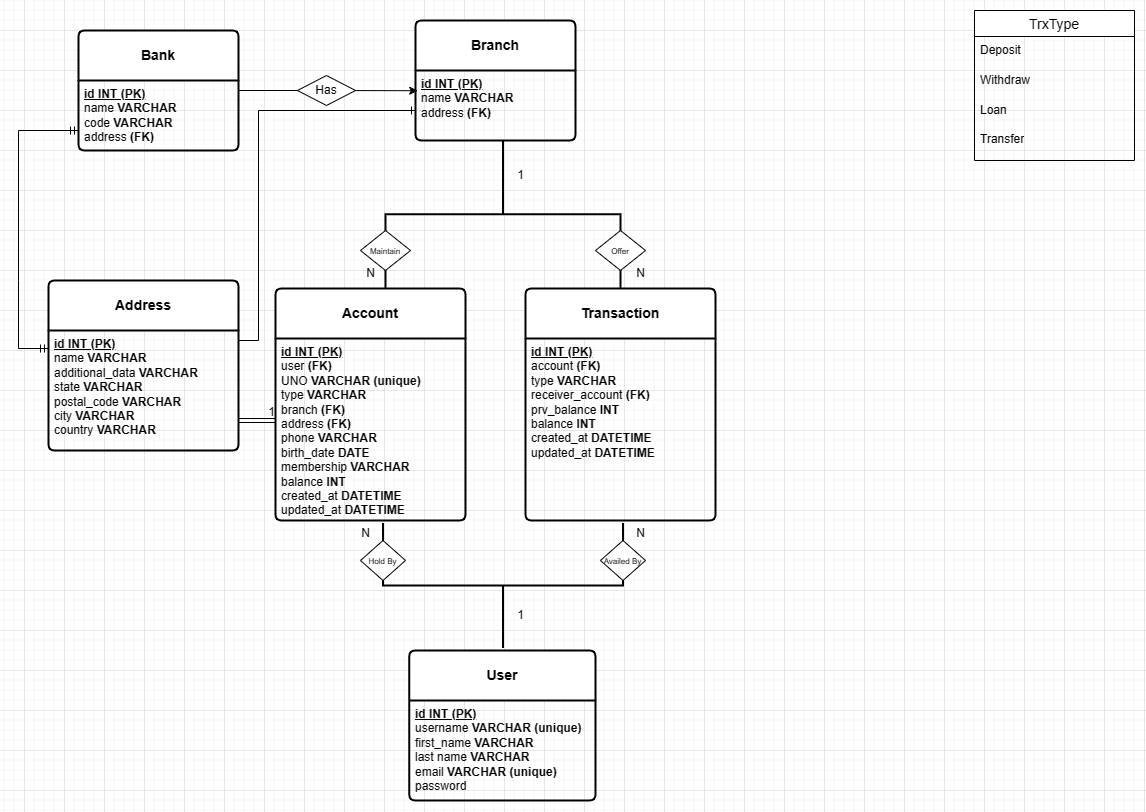

The diagram above was exported from draw.io. Its source (the exported page's mxGraphModel, read from the mxfile embedded in the PNG):
<mxGraphModel dx="1300" dy="833" grid="1" gridSize="10" guides="1" tooltips="1" connect="1" arrows="1" fold="1" page="1" pageScale="1" pageWidth="1169" pageHeight="827" math="0" shadow="0">
  <root>
    <mxCell id="0" />
    <mxCell id="1" parent="0" />
    <mxCell id="lQ1EHhrF6SOTLTwrA-fa-98" style="edgeStyle=orthogonalEdgeStyle;rounded=0;orthogonalLoop=1;jettySize=auto;html=1;entryX=0.014;entryY=0.289;entryDx=0;entryDy=0;entryPerimeter=0;" edge="1" parent="1" source="lQ1EHhrF6SOTLTwrA-fa-14" target="lQ1EHhrF6SOTLTwrA-fa-18">
      <mxGeometry relative="1" as="geometry" />
    </mxCell>
    <mxCell id="lQ1EHhrF6SOTLTwrA-fa-14" value="&lt;b&gt;Bank&lt;/b&gt;" style="swimlane;childLayout=stackLayout;horizontal=1;startSize=50;horizontalStack=0;rounded=1;fontSize=14;fontStyle=0;strokeWidth=2;resizeParent=0;resizeLast=1;shadow=0;dashed=0;align=center;arcSize=4;whiteSpace=wrap;html=1;" vertex="1" parent="1">
      <mxGeometry x="94" y="40" width="160" height="120" as="geometry" />
    </mxCell>
    <mxCell id="lQ1EHhrF6SOTLTwrA-fa-15" value="&lt;u style=&quot;font-weight: bold;&quot;&gt;id INT (PK)&lt;/u&gt;&lt;br&gt;name &lt;b&gt;VARCHAR&lt;/b&gt;&lt;br&gt;code &lt;b&gt;VARCHAR&lt;/b&gt;&lt;br&gt;address &lt;b&gt;(FK)&amp;nbsp;&lt;/b&gt;" style="align=left;strokeColor=none;fillColor=none;spacingLeft=4;fontSize=12;verticalAlign=top;resizable=0;rotatable=0;part=1;html=1;" vertex="1" parent="lQ1EHhrF6SOTLTwrA-fa-14">
      <mxGeometry y="50" width="160" height="70" as="geometry" />
    </mxCell>
    <mxCell id="lQ1EHhrF6SOTLTwrA-fa-17" value="&lt;b&gt;Branch&lt;/b&gt;" style="swimlane;childLayout=stackLayout;horizontal=1;startSize=50;horizontalStack=0;rounded=1;fontSize=14;fontStyle=0;strokeWidth=2;resizeParent=0;resizeLast=1;shadow=0;dashed=0;align=center;arcSize=4;whiteSpace=wrap;html=1;" vertex="1" parent="1">
      <mxGeometry x="431" y="30" width="160" height="120" as="geometry" />
    </mxCell>
    <mxCell id="lQ1EHhrF6SOTLTwrA-fa-18" value="&lt;u style=&quot;font-weight: bold;&quot;&gt;id INT (PK)&lt;/u&gt;&lt;br&gt;name &lt;b&gt;VARCHAR&lt;/b&gt;&lt;br&gt;address &lt;b&gt;(FK)&amp;nbsp;&lt;/b&gt;" style="align=left;strokeColor=none;fillColor=none;spacingLeft=4;fontSize=12;verticalAlign=top;resizable=0;rotatable=0;part=1;html=1;" vertex="1" parent="lQ1EHhrF6SOTLTwrA-fa-17">
      <mxGeometry y="50" width="160" height="70" as="geometry" />
    </mxCell>
    <mxCell id="lQ1EHhrF6SOTLTwrA-fa-27" value="" style="strokeWidth=2;html=1;shape=mxgraph.flowchart.annotation_2;align=left;labelPosition=right;pointerEvents=1;rotation=90;" vertex="1" parent="1">
      <mxGeometry x="444.75" y="106.25" width="147.5" height="235" as="geometry" />
    </mxCell>
    <mxCell id="lQ1EHhrF6SOTLTwrA-fa-28" value="" style="strokeWidth=2;html=1;shape=mxgraph.flowchart.annotation_2;align=left;labelPosition=right;pointerEvents=1;rotation=-90;" vertex="1" parent="1">
      <mxGeometry x="456" y="475" width="125" height="240" as="geometry" />
    </mxCell>
    <mxCell id="lQ1EHhrF6SOTLTwrA-fa-29" value="&lt;b&gt;Account&lt;/b&gt;" style="swimlane;childLayout=stackLayout;horizontal=1;startSize=50;horizontalStack=0;rounded=1;fontSize=14;fontStyle=0;strokeWidth=2;resizeParent=0;resizeLast=1;shadow=0;dashed=0;align=center;arcSize=4;whiteSpace=wrap;html=1;" vertex="1" parent="1">
      <mxGeometry x="291" y="298" width="190" height="232" as="geometry" />
    </mxCell>
    <mxCell id="lQ1EHhrF6SOTLTwrA-fa-30" value="&lt;u style=&quot;font-weight: bold;&quot;&gt;id INT (PK)&lt;/u&gt;&lt;br&gt;user &lt;b&gt;(FK)&lt;/b&gt;&lt;br&gt;UNO &lt;b&gt;VARCHAR (unique)&lt;/b&gt;&lt;br&gt;type &lt;b&gt;VARCHAR&lt;/b&gt;&lt;br&gt;branch &lt;b&gt;(FK)&lt;br&gt;&lt;/b&gt;address &lt;b&gt;(FK)&lt;/b&gt;&lt;br&gt;phone &lt;b&gt;VARCHAR&lt;/b&gt;&lt;br&gt;birth_date &lt;b&gt;DATE&lt;/b&gt;&lt;br&gt;membership &lt;b&gt;VARCHAR&lt;/b&gt;&lt;br&gt;balance &lt;b&gt;INT&lt;/b&gt;&lt;br&gt;created_at &lt;b&gt;DATETIME&lt;/b&gt;&lt;br&gt;updated_at &lt;b&gt;DATETIME&lt;/b&gt;" style="align=left;strokeColor=none;fillColor=none;spacingLeft=4;fontSize=12;verticalAlign=top;resizable=0;rotatable=0;part=1;html=1;" vertex="1" parent="lQ1EHhrF6SOTLTwrA-fa-29">
      <mxGeometry y="50" width="190" height="182" as="geometry" />
    </mxCell>
    <mxCell id="lQ1EHhrF6SOTLTwrA-fa-31" value="&lt;font style=&quot;font-size: 8px;&quot;&gt;Maintain&lt;/font&gt;" style="shape=rhombus;perimeter=rhombusPerimeter;whiteSpace=wrap;html=1;align=center;" vertex="1" parent="1">
      <mxGeometry x="376" y="240" width="50" height="40" as="geometry" />
    </mxCell>
    <mxCell id="lQ1EHhrF6SOTLTwrA-fa-33" value="N" style="text;html=1;align=center;verticalAlign=middle;resizable=0;points=[];autosize=1;strokeColor=none;fillColor=none;" vertex="1" parent="1">
      <mxGeometry x="371" y="268" width="30" height="30" as="geometry" />
    </mxCell>
    <mxCell id="lQ1EHhrF6SOTLTwrA-fa-34" value="&lt;font style=&quot;font-size: 8px;&quot;&gt;Offer&lt;/font&gt;" style="shape=rhombus;perimeter=rhombusPerimeter;whiteSpace=wrap;html=1;align=center;" vertex="1" parent="1">
      <mxGeometry x="611" y="240" width="50" height="40" as="geometry" />
    </mxCell>
    <mxCell id="lQ1EHhrF6SOTLTwrA-fa-40" value="&lt;b&gt;User&lt;/b&gt;" style="swimlane;childLayout=stackLayout;horizontal=1;startSize=50;horizontalStack=0;rounded=1;fontSize=14;fontStyle=0;strokeWidth=2;resizeParent=0;resizeLast=1;shadow=0;dashed=0;align=center;arcSize=4;whiteSpace=wrap;html=1;" vertex="1" parent="1">
      <mxGeometry x="424.75" y="660" width="186.25" height="150" as="geometry" />
    </mxCell>
    <mxCell id="lQ1EHhrF6SOTLTwrA-fa-41" value="&lt;u style=&quot;font-weight: bold;&quot;&gt;id INT (PK)&lt;br&gt;&lt;/u&gt;username &lt;b&gt;VARCHAR (unique)&lt;/b&gt;&lt;br&gt;first_name &lt;b&gt;VARCHAR&lt;/b&gt;&lt;br&gt;last name &lt;b&gt;VARCHAR&lt;/b&gt;&lt;br&gt;email &lt;b&gt;VARCHAR (unique)&lt;/b&gt;&lt;br&gt;password" style="align=left;strokeColor=none;fillColor=none;spacingLeft=4;fontSize=12;verticalAlign=top;resizable=0;rotatable=0;part=1;html=1;" vertex="1" parent="lQ1EHhrF6SOTLTwrA-fa-40">
      <mxGeometry y="50" width="186.25" height="100" as="geometry" />
    </mxCell>
    <mxCell id="lQ1EHhrF6SOTLTwrA-fa-42" value="N" style="text;html=1;align=center;verticalAlign=middle;resizable=0;points=[];autosize=1;strokeColor=none;fillColor=none;" vertex="1" parent="1">
      <mxGeometry x="641" y="268" width="30" height="30" as="geometry" />
    </mxCell>
    <mxCell id="lQ1EHhrF6SOTLTwrA-fa-43" value="1" style="text;html=1;align=center;verticalAlign=middle;resizable=0;points=[];autosize=1;strokeColor=none;fillColor=none;" vertex="1" parent="1">
      <mxGeometry x="521" y="170" width="30" height="30" as="geometry" />
    </mxCell>
    <mxCell id="lQ1EHhrF6SOTLTwrA-fa-44" value="&lt;b&gt;Transaction&lt;/b&gt;" style="swimlane;childLayout=stackLayout;horizontal=1;startSize=50;horizontalStack=0;rounded=1;fontSize=14;fontStyle=0;strokeWidth=2;resizeParent=0;resizeLast=1;shadow=0;dashed=0;align=center;arcSize=4;whiteSpace=wrap;html=1;" vertex="1" parent="1">
      <mxGeometry x="541" y="298" width="190" height="232" as="geometry" />
    </mxCell>
    <mxCell id="lQ1EHhrF6SOTLTwrA-fa-45" value="&lt;u style=&quot;font-weight: bold;&quot;&gt;id INT (PK)&lt;/u&gt;&lt;br&gt;account &lt;b&gt;(FK)&lt;/b&gt;&lt;br&gt;type &lt;b&gt;VARCHAR&lt;br&gt;&lt;/b&gt;receiver_account &lt;b&gt;(FK)&lt;/b&gt;&lt;br&gt;prv_balance &lt;b&gt;INT&lt;/b&gt;&lt;br&gt;balance &lt;b&gt;INT&lt;/b&gt;&lt;br&gt;created_at &lt;b&gt;DATETIME&lt;/b&gt;&lt;br&gt;updated_at &lt;b&gt;DATETIME&lt;/b&gt;" style="align=left;strokeColor=none;fillColor=none;spacingLeft=4;fontSize=12;verticalAlign=top;resizable=0;rotatable=0;part=1;html=1;" vertex="1" parent="lQ1EHhrF6SOTLTwrA-fa-44">
      <mxGeometry y="50" width="190" height="182" as="geometry" />
    </mxCell>
    <mxCell id="lQ1EHhrF6SOTLTwrA-fa-59" value="&lt;font style=&quot;font-size: 8px;&quot;&gt;Hold By&lt;/font&gt;" style="shape=rhombus;perimeter=rhombusPerimeter;whiteSpace=wrap;html=1;align=center;" vertex="1" parent="1">
      <mxGeometry x="376" y="550" width="45" height="40" as="geometry" />
    </mxCell>
    <mxCell id="lQ1EHhrF6SOTLTwrA-fa-62" value="&lt;font style=&quot;font-size: 8px;&quot;&gt;Availed By&lt;/font&gt;" style="shape=rhombus;perimeter=rhombusPerimeter;whiteSpace=wrap;html=1;align=center;" vertex="1" parent="1">
      <mxGeometry x="616" y="550" width="45" height="40" as="geometry" />
    </mxCell>
    <mxCell id="lQ1EHhrF6SOTLTwrA-fa-63" value="N" style="text;html=1;align=center;verticalAlign=middle;resizable=0;points=[];autosize=1;strokeColor=none;fillColor=none;" vertex="1" parent="1">
      <mxGeometry x="366" y="528" width="30" height="30" as="geometry" />
    </mxCell>
    <mxCell id="lQ1EHhrF6SOTLTwrA-fa-64" value="N" style="text;html=1;align=center;verticalAlign=middle;resizable=0;points=[];autosize=1;strokeColor=none;fillColor=none;" vertex="1" parent="1">
      <mxGeometry x="641" y="528" width="30" height="30" as="geometry" />
    </mxCell>
    <mxCell id="lQ1EHhrF6SOTLTwrA-fa-65" value="1" style="text;html=1;align=center;verticalAlign=middle;resizable=0;points=[];autosize=1;strokeColor=none;fillColor=none;" vertex="1" parent="1">
      <mxGeometry x="521" y="610" width="30" height="30" as="geometry" />
    </mxCell>
    <mxCell id="lQ1EHhrF6SOTLTwrA-fa-70" value="&lt;b&gt;Address&lt;/b&gt;" style="swimlane;childLayout=stackLayout;horizontal=1;startSize=50;horizontalStack=0;rounded=1;fontSize=14;fontStyle=0;strokeWidth=2;resizeParent=0;resizeLast=1;shadow=0;dashed=0;align=center;arcSize=4;whiteSpace=wrap;html=1;" vertex="1" parent="1">
      <mxGeometry x="64" y="290" width="190" height="170" as="geometry" />
    </mxCell>
    <mxCell id="lQ1EHhrF6SOTLTwrA-fa-71" value="&lt;u style=&quot;font-weight: bold;&quot;&gt;id INT (PK)&lt;/u&gt;&lt;br&gt;name &lt;b&gt;VARCHAR&lt;/b&gt;&lt;br&gt;additional_data &lt;b&gt;VARCHAR&lt;/b&gt;&lt;br&gt;state &lt;b&gt;VARCHAR&lt;/b&gt;&lt;br&gt;postal_code &lt;b&gt;VARCHAR&lt;/b&gt;&lt;br&gt;city &lt;b&gt;VARCHAR&lt;/b&gt;&lt;br&gt;country &lt;b&gt;VARCHAR&lt;/b&gt;" style="align=left;strokeColor=none;fillColor=none;spacingLeft=4;fontSize=12;verticalAlign=top;resizable=0;rotatable=0;part=1;html=1;" vertex="1" parent="lQ1EHhrF6SOTLTwrA-fa-70">
      <mxGeometry y="50" width="190" height="120" as="geometry" />
    </mxCell>
    <mxCell id="lQ1EHhrF6SOTLTwrA-fa-73" value="" style="fontSize=12;html=1;endArrow=ERmandOne;startArrow=ERmandOne;rounded=0;elbow=vertical;" edge="1" parent="1">
      <mxGeometry width="100" height="100" relative="1" as="geometry">
        <mxPoint x="64" y="358" as="sourcePoint" />
        <mxPoint x="94" y="140" as="targetPoint" />
        <Array as="points">
          <mxPoint x="34" y="358" />
          <mxPoint x="34" y="290" />
          <mxPoint x="34" y="140" />
        </Array>
      </mxGeometry>
    </mxCell>
    <mxCell id="lQ1EHhrF6SOTLTwrA-fa-79" value="" style="fontSize=12;html=1;endArrow=ERone;endFill=1;rounded=0;entryX=0;entryY=0.75;entryDx=0;entryDy=0;" edge="1" parent="1" target="lQ1EHhrF6SOTLTwrA-fa-17">
      <mxGeometry width="100" height="100" relative="1" as="geometry">
        <mxPoint x="254" y="350" as="sourcePoint" />
        <mxPoint x="354" y="250" as="targetPoint" />
        <Array as="points">
          <mxPoint x="274" y="350" />
          <mxPoint x="274" y="120" />
        </Array>
      </mxGeometry>
    </mxCell>
    <mxCell id="lQ1EHhrF6SOTLTwrA-fa-99" value="Has" style="shape=rhombus;perimeter=rhombusPerimeter;whiteSpace=wrap;html=1;align=center;" vertex="1" parent="1">
      <mxGeometry x="313" y="85" width="58" height="30" as="geometry" />
    </mxCell>
    <mxCell id="lQ1EHhrF6SOTLTwrA-fa-104" value="" style="shape=link;html=1;rounded=0;exitX=1;exitY=0.75;exitDx=0;exitDy=0;" edge="1" parent="1" source="lQ1EHhrF6SOTLTwrA-fa-71">
      <mxGeometry relative="1" as="geometry">
        <mxPoint x="251" y="430" as="sourcePoint" />
        <mxPoint x="291" y="430" as="targetPoint" />
      </mxGeometry>
    </mxCell>
    <mxCell id="lQ1EHhrF6SOTLTwrA-fa-105" value="1" style="resizable=0;html=1;whiteSpace=wrap;align=right;verticalAlign=bottom;" connectable="0" vertex="1" parent="lQ1EHhrF6SOTLTwrA-fa-104">
      <mxGeometry x="1" relative="1" as="geometry" />
    </mxCell>
    <mxCell id="lQ1EHhrF6SOTLTwrA-fa-106" value="TrxType" style="swimlane;fontStyle=0;childLayout=stackLayout;horizontal=1;startSize=26;horizontalStack=0;resizeParent=1;resizeParentMax=0;resizeLast=0;collapsible=1;marginBottom=0;align=center;fontSize=14;" vertex="1" parent="1">
      <mxGeometry x="990" y="20" width="160" height="150" as="geometry" />
    </mxCell>
    <mxCell id="lQ1EHhrF6SOTLTwrA-fa-107" value="Deposit&lt;br&gt;" style="text;strokeColor=none;fillColor=none;spacingLeft=4;spacingRight=4;overflow=hidden;rotatable=0;points=[[0,0.5],[1,0.5]];portConstraint=eastwest;fontSize=12;whiteSpace=wrap;html=1;" vertex="1" parent="lQ1EHhrF6SOTLTwrA-fa-106">
      <mxGeometry y="26" width="160" height="30" as="geometry" />
    </mxCell>
    <mxCell id="lQ1EHhrF6SOTLTwrA-fa-108" value="Withdraw" style="text;strokeColor=none;fillColor=none;spacingLeft=4;spacingRight=4;overflow=hidden;rotatable=0;points=[[0,0.5],[1,0.5]];portConstraint=eastwest;fontSize=12;whiteSpace=wrap;html=1;" vertex="1" parent="lQ1EHhrF6SOTLTwrA-fa-106">
      <mxGeometry y="56" width="160" height="30" as="geometry" />
    </mxCell>
    <mxCell id="lQ1EHhrF6SOTLTwrA-fa-109" value="Loan&lt;br&gt;&lt;br&gt;Transfer" style="text;strokeColor=none;fillColor=none;spacingLeft=4;spacingRight=4;overflow=hidden;rotatable=0;points=[[0,0.5],[1,0.5]];portConstraint=eastwest;fontSize=12;whiteSpace=wrap;html=1;fontStyle=0" vertex="1" parent="lQ1EHhrF6SOTLTwrA-fa-106">
      <mxGeometry y="86" width="160" height="64" as="geometry" />
    </mxCell>
  </root>
</mxGraphModel>